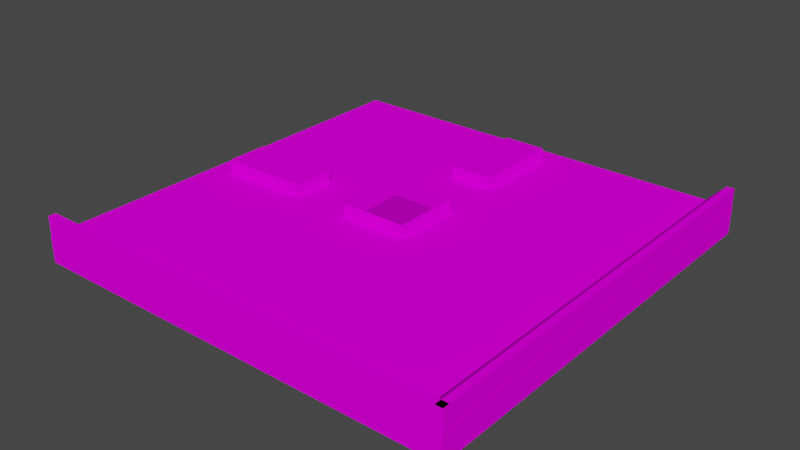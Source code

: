 # Source: road-2ooCOR.blend  (saved by Blender 3.6.13; exported with 4.5.12 LTS)
import bpy
from mathutils import Matrix  # noqa: F401  (used for matrix-valued properties, if any)

bpy.ops.wm.read_factory_settings(use_empty=True)
scene = bpy.context.scene
scene.name = 'Scene'

# ---- collections
col_collection = bpy.data.collections.new('Collection'); scene.collection.children.link(col_collection)

# ---- images (referenced by path relative to the original .blend; pixels are not part of the script)
import os
ASSET_DIR = os.environ.get("B2B_ASSET_DIR", "")  # directory of the original .blend (textures are referenced by path, not embedded)
HERE = os.path.dirname(os.path.abspath(__file__))  # packed textures are extracted next to this script under _unpacked/

def load_image(name, relpath, width, height, colorspace="sRGB"):
    """Load a texture the original file referenced (path relative to the .blend, or extracted next to this script)."""
    p = next((c for c in (os.path.join(HERE, relpath), os.path.join(ASSET_DIR, relpath)) if relpath and os.path.exists(c)), "")
    if p:
        img = bpy.data.images.load(p, check_existing=True)
        img.name = name
    else:  # same state as the original file: an image datablock whose file is absent (Cycles renders it pink)
        img = bpy.data.images.new(name, width, height)
        img.source = "FILE"
        img.filepath = "//" + (relpath or name)
    img.colorspace_settings.name = colorspace
    return img
img_palitra_png = load_image('palitra.png', 'palitra.png', 1024, 1024, 'sRGB')

# ---- materials (node trees are filled in below, after node groups)
mat_default = bpy.data.materials.new('default')
mat_default.use_backface_culling = True
mat_default.use_transparent_shadow = False

# ---- material node trees
mat_default.use_nodes = True; mat_default.node_tree.nodes.clear()
_N = mat_default.node_tree.nodes; _L = mat_default.node_tree.links
n0 = _N.new('ShaderNodeBsdfPrincipled'); n0.name = 'Principled BSDF'; n0.location = (10, 300)
n0.distribution = 'GGX'
n0.subsurface_method = 'RANDOM_WALK_SKIN'
n0.inputs[2].default_value = 1.0
n0.inputs[3].default_value = 0.0
n0.inputs[11].default_value = 1.01
n0.inputs[13].default_value = 0.0
n0.inputs[20].default_value = 0.0
n0.inputs[27].default_value = (0.0, 0.0, 0.0, 1.0)
n0.inputs[28].default_value = 1.0
n1 = _N.new('ShaderNodeOutputMaterial'); n1.name = 'Material Output'; n1.location = (300, 300)
n2 = _N.new('ShaderNodeTexImage'); n2.name = 'Image Texture'; n2.location = (-280, 279)
n2.image = img_palitra_png
n2.interpolation = 'Closest'
_L.new(n0.outputs[0], n1.inputs[0])
_L.new(n2.outputs[0], n0.inputs[0])
n1.is_active_output = True

# ---- world
world_world = bpy.data.worlds.new('World'); scene.world = world_world
world_world.use_nodes = True; world_world.node_tree.nodes.clear()
_N = world_world.node_tree.nodes; _L = world_world.node_tree.links
n0 = _N.new('ShaderNodeOutputWorld'); n0.name = 'World Output'; n0.location = (300, 300)
n1 = _N.new('ShaderNodeBackground'); n1.name = 'Background'; n1.location = (10, 300)
n1.inputs[0].default_value = (0.05088, 0.05088, 0.05088, 1.0)
_L.new(n1.outputs[0], n0.inputs[0])
n0.is_active_output = True
world_world.color = (0.05088, 0.05088, 0.05088)
world_world.use_sun_shadow = False
world_world.sun_shadow_jitter_overblur = 0.0

# ---- meshes
me_cube_007 = bpy.data.meshes.new('Cube.007')
me_cube_007.from_pydata([(-1.064, -1.0, -0.9365), (-1.064, 1.0, -0.9365), (0.9365, -1.0, -0.9365), (0.9365, -1.0, 1.064), (0.9365, 1.0, -0.9365), (0.9365, 1.0, 1.064), (0.2541, -1.0, 1.064), (-1.064, -1.0, -0.2541), (-1.064, 1.0, -0.2541), (0.2541, 1.0, 1.064)], [], [(5, 9, 6, 3), (4, 5, 3, 2), (0, 7, 8, 1), (1, 4, 2, 0), (1, 8, 9, 5, 4), (6, 9, 8, 7), (2, 3, 6, 7, 0)])
_uv = me_cube_007.uv_layers.new(name='UVMap')
_uv.uv.foreach_set('vector', [0.3563, 0.9437, 0.3563, 0.9437, 0.3563, 0.9437, 0.3563, 0.9437, 0.3563, 0.9437, 0.3563, 0.9437, 0.3563, 0.9437, 0.3563, 0.9437, 0.3563, 0.9437, 0.3563, 0.9437, 0.3563, 0.9437, 0.3563, 0.9437, 0.3563, 0.9437, 0.3563, 0.9437, 0.3563, 0.9437, 0.3563, 0.9437, 0.3563, 0.9437, 0.3563, 0.9437, 0.3563, 0.9437, 0.3563, 0.9437, 0.3563, 0.9437, 0.3563, 0.9437, 0.3563, 0.9437, 0.3563, 0.9437, 0.3563, 0.9437, 0.3563, 0.9437, 0.3563, 0.9437, 0.3563, 0.9437, 0.3563, 0.9437, 0.3563, 0.9437])
me_cube_007.materials.append(mat_default)
me_cube_007.update()
me_cube_005 = bpy.data.meshes.new('Cube.005')
me_cube_005.from_pydata([(-1.064, -1.0, -0.9365), (-1.064, 1.0, -0.9365), (0.9365, -1.0, -0.9365), (0.9365, -1.0, 1.064), (0.9365, 1.0, -0.9365), (0.9365, 1.0, 1.064), (0.2541, -1.0, 1.064), (-1.064, -1.0, -0.2541), (-1.064, 1.0, -0.2541), (0.2541, 1.0, 1.064)], [], [(5, 9, 6, 3), (4, 5, 3, 2), (0, 7, 8, 1), (1, 4, 2, 0), (1, 8, 9, 5, 4), (6, 9, 8, 7), (2, 3, 6, 7, 0)])
_uv = me_cube_005.uv_layers.new(name='UVMap')
_uv.uv.foreach_set('vector', [0.3563, 0.9437, 0.3563, 0.9437, 0.3563, 0.9437, 0.3563, 0.9437, 0.3563, 0.9437, 0.3563, 0.9437, 0.3563, 0.9437, 0.3563, 0.9437, 0.3563, 0.9437, 0.3563, 0.9437, 0.3563, 0.9437, 0.3563, 0.9437, 0.3563, 0.9437, 0.3563, 0.9437, 0.3563, 0.9437, 0.3563, 0.9437, 0.3563, 0.9437, 0.3563, 0.9437, 0.3563, 0.9437, 0.3563, 0.9437, 0.3563, 0.9437, 0.3563, 0.9437, 0.3563, 0.9437, 0.3563, 0.9437, 0.3563, 0.9437, 0.3563, 0.9437, 0.3563, 0.9437, 0.3563, 0.9437, 0.3563, 0.9437, 0.3563, 0.9437])
me_cube_005.materials.append(mat_default)
me_cube_005.update()
me_cube_004 = bpy.data.meshes.new('Cube.004')
me_cube_004.from_pydata([(-1.0, -1.0, -1.0), (-1.0, -1.0, 1.0), (-1.0, 1.0, -1.0), (-1.0, 1.0, 1.0), (1.0, -1.0, -1.0), (1.0, -1.0, 1.0), (1.0, 1.0, -1.0), (1.0, 1.0, 1.0)], [], [(0, 1, 3, 2), (2, 3, 7, 6), (6, 7, 5, 4), (4, 5, 1, 0), (2, 6, 4, 0), (7, 3, 1, 5)])
_uv = me_cube_004.uv_layers.new(name='UVMap')
_uv.uv.foreach_set('vector', [0.05625, 0.9437, 0.05625, 0.9437, 0.05625, 0.9437, 0.05625, 0.9437, 0.05625, 0.9437, 0.05625, 0.9437, 0.05625, 0.9437, 0.05625, 0.9437, 0.05625, 0.9437, 0.05625, 0.9437, 0.05625, 0.9437, 0.05625, 0.9437, 0.05625, 0.9437, 0.05625, 0.9437, 0.05625, 0.9437, 0.05625, 0.9437, 0.05625, 0.9437, 0.05625, 0.9437, 0.05625, 0.9437, 0.05625, 0.9437, 0.05625, 0.9437, 0.05625, 0.9437, 0.05625, 0.9437, 0.05625, 0.9437])
me_cube_004.materials.append(mat_default)
me_cube_004.update()
me_cube_003 = bpy.data.meshes.new('Cube.003')
me_cube_003.from_pydata([(-1.0, -1.0, -1.0), (-1.0, -1.0, 1.0), (-1.0, 1.0, -1.0), (-1.0, 1.0, 1.0), (1.0, -1.0, -1.0), (1.0, -1.0, 1.0), (1.0, 1.0, -1.0), (1.0, 1.0, 1.0)], [], [(0, 1, 3, 2), (2, 3, 7, 6), (6, 7, 5, 4), (4, 5, 1, 0), (2, 6, 4, 0), (7, 3, 1, 5)])
_uv = me_cube_003.uv_layers.new(name='UVMap')
_uv.uv.foreach_set('vector', [0.05625, 0.9437, 0.05625, 0.9437, 0.05625, 0.9437, 0.05625, 0.9437, 0.05625, 0.9437, 0.05625, 0.9437, 0.05625, 0.9437, 0.05625, 0.9437, 0.05625, 0.9437, 0.05625, 0.9437, 0.05625, 0.9437, 0.05625, 0.9437, 0.05625, 0.9437, 0.05625, 0.9437, 0.05625, 0.9437, 0.05625, 0.9437, 0.05625, 0.9437, 0.05625, 0.9437, 0.05625, 0.9437, 0.05625, 0.9437, 0.05625, 0.9437, 0.05625, 0.9437, 0.05625, 0.9437, 0.05625, 0.9437])
me_cube_003.materials.append(mat_default)
me_cube_003.update()
me_cube_002 = bpy.data.meshes.new('Cube.002')
me_cube_002.from_pydata([(-1.0, -1.0, -1.0), (-1.0, -1.0, 1.0), (-1.0, 1.0, -1.0), (-1.0, 1.0, 1.0), (1.0, -1.0, -1.0), (1.0, -1.0, 1.0), (1.0, 1.0, -1.0), (1.0, 1.0, 1.0)], [], [(0, 1, 3, 2), (2, 3, 7, 6), (6, 7, 5, 4), (4, 5, 1, 0), (2, 6, 4, 0), (7, 3, 1, 5)])
_uv = me_cube_002.uv_layers.new(name='UVMap')
_uv.uv.foreach_set('vector', [0.05625, 0.9437, 0.05625, 0.9437, 0.05625, 0.9437, 0.05625, 0.9437, 0.05625, 0.9437, 0.05625, 0.9437, 0.05625, 0.9437, 0.05625, 0.9437, 0.05625, 0.9437, 0.05625, 0.9437, 0.05625, 0.9437, 0.05625, 0.9437, 0.05625, 0.9437, 0.05625, 0.9437, 0.05625, 0.9437, 0.05625, 0.9437, 0.05625, 0.9437, 0.05625, 0.9437, 0.05625, 0.9437, 0.05625, 0.9437, 0.05625, 0.9437, 0.05625, 0.9437, 0.05625, 0.9437, 0.05625, 0.9437])
me_cube_002.materials.append(mat_default)
me_cube_002.update()
me_cube_001 = bpy.data.meshes.new('Cube.001')
me_cube_001.from_pydata([(-1.0, -1.0, -1.0), (-1.0, -1.0, 1.0), (-1.0, 1.0, -1.0), (-1.0, 1.0, 1.0), (1.0, -1.0, -1.0), (1.0, -1.0, 1.0), (1.0, 1.0, -1.0), (1.0, 1.0, 1.0)], [], [(0, 1, 3, 2), (2, 3, 7, 6), (6, 7, 5, 4), (4, 5, 1, 0), (2, 6, 4, 0), (7, 3, 1, 5)])
_uv = me_cube_001.uv_layers.new(name='UVMap')
_uv.uv.foreach_set('vector', [0.475, 0.9437, 0.475, 0.9437, 0.475, 0.9437, 0.475, 0.9437, 0.475, 0.9437, 0.475, 0.9437, 0.475, 0.9437, 0.475, 0.9437, 0.475, 0.9437, 0.475, 0.9437, 0.475, 0.9437, 0.475, 0.9437, 0.475, 0.9437, 0.475, 0.9437, 0.475, 0.9437, 0.475, 0.9437, 0.475, 0.9437, 0.475, 0.9437, 0.475, 0.9437, 0.475, 0.9437, 0.475, 0.9437, 0.475, 0.9437, 0.475, 0.9437, 0.475, 0.9437])
me_cube_001.materials.append(mat_default)
me_cube_001.update()

# ---- objects
ob_cube_006 = bpy.data.objects.new('Cube.006', me_cube_007)
ob_cube_004 = bpy.data.objects.new('Cube.004', me_cube_005)
ob_cube_003 = bpy.data.objects.new('Cube.003', me_cube_004)
ob_cube_002 = bpy.data.objects.new('Cube.002', me_cube_003)
ob_cube_001 = bpy.data.objects.new('Cube.001', me_cube_002)
ob_cube = bpy.data.objects.new('Cube', me_cube_001)
ob_cube_005 = bpy.data.objects.new('Cube.005', me_cube_003)

# ---- transforms, parenting, visibility, modifiers, constraints
ob_cube_006.location = (-1.389e-10, -0.9522, 0.09682)
ob_cube_006.rotation_euler = (0.0, 0.0, -1.571)
ob_cube_006.scale = (0.05, 0.9976, 0.05)
ob_cube_004.location = (0.9522, 0.0, 0.09682)
ob_cube_004.scale = (0.05, 0.9976, 0.05)
ob_cube_003.location = (0.0, 0.7, 0.06661)
ob_cube_003.scale = (0.1, 0.21, 0.05071)
ob_cube_002.location = (0.0, 0.05006, 0.06661)
ob_cube_002.scale = (0.1, 0.1575, 0.05071)
ob_cube_001.location = (-0.7, 0.0, 0.06661)
ob_cube_001.rotation_euler = (0.0, 0.0, 1.571)
ob_cube_001.scale = (0.1, 0.21, 0.05071)
ob_cube.location = (0.0, 0.0, 0.0)
ob_cube.scale = (1.0, 1.0, 0.06139)
ob_cube_005.location = (-0.05787, -0.007668, 0.06661)
ob_cube_005.rotation_euler = (0.0, -0.0, 1.571)
ob_cube_005.scale = (0.1, 0.1575, 0.05071)

# ---- collection membership
col_collection.objects.link(ob_cube_006)
col_collection.objects.link(ob_cube_004)
col_collection.objects.link(ob_cube_003)
col_collection.objects.link(ob_cube_002)
col_collection.objects.link(ob_cube_001)
col_collection.objects.link(ob_cube)
col_collection.objects.link(ob_cube_005)

# ---- scene / render settings (as saved in the file)
scene.frame_start = 1; scene.frame_end = 250; scene.frame_set(1)
scene.render.engine = 'BLENDER_EEVEE_NEXT'
scene.cycles.sampling_pattern = 'TABULATED_SOBOL'
scene.view_settings.view_transform = 'Filmic'
bpy.context.view_layer.update()

# ---- added for rendering (the .blend has no active camera and no usable light): camera, sun
cam_auto = bpy.data.cameras.new('AutoCamera')
cam_auto.lens = 50.0
cam_auto.sensor_width = 36.0
cam_auto.clip_end = 1000.0
ob_auto_camera = bpy.data.objects.new('AutoCamera', cam_auto)
scene.collection.objects.link(ob_auto_camera)
ob_auto_camera.location = (2.62423, -3.14907, 2.14369)
ob_auto_camera.rotation_euler = (1.09748, -7.21219e-08, 0.694738)
scene.camera = ob_auto_camera
light_auto_sun = bpy.data.lights.new('AutoSun', 'SUN')
light_auto_sun.energy = 3.0
light_auto_sun.angle = 0.0523599
ob_auto_sun = bpy.data.objects.new('AutoSun', light_auto_sun)
scene.collection.objects.link(ob_auto_sun)
ob_auto_sun.rotation_euler = (0.872665, 0.174533, 0.523599)
bpy.context.view_layer.update()

